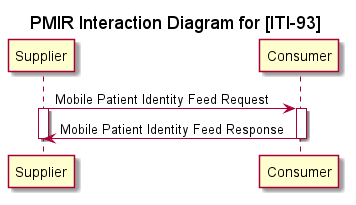

The diagram above was rendered by PlantUML. Its source (embedded in the PNG):
@startuml

title PMIR Interaction Diagram for [ITI-93]

participant supplier as "Supplier"
participant consumer as "Consumer"

supplier -> consumer : Mobile Patient Identity Feed Request
activate supplier
activate consumer

consumer -> supplier: Mobile Patient Identity Feed Response
deactivate consumer
deactivate supplier

@enduml